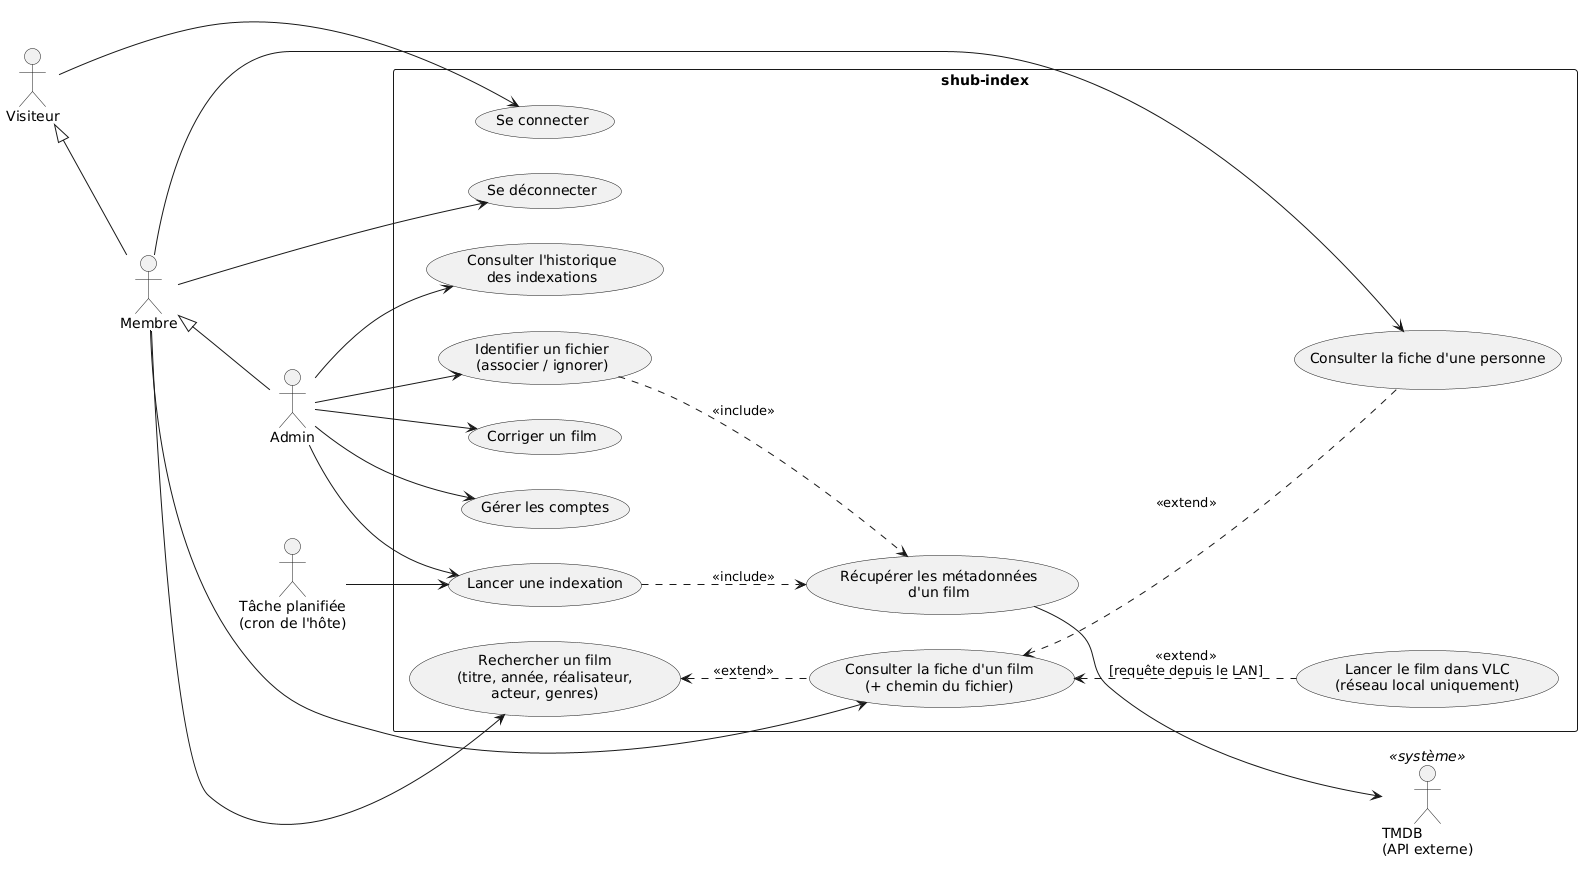

The diagram above was rendered by PlantUML. Its source (embedded in the PNG):
@startuml cas-utilisation-shub-index
left to right direction

actor Visiteur
actor Membre
actor Admin
actor "Tâche planifiée\n(cron de l'hôte)" as Cron
actor "TMDB\n(API externe)" as TMDB <<système>>

Visiteur <|-- Membre
Membre <|-- Admin

rectangle "shub-index" {
  usecase "Se connecter" as UC_LOGIN
  usecase "Se déconnecter" as UC_LOGOUT

  usecase "Rechercher un film\n(titre, année, réalisateur,\nacteur, genres)" as UC_SEARCH
  usecase "Consulter la fiche d'un film\n(+ chemin du fichier)" as UC_MOVIE
  usecase "Consulter la fiche d'une personne" as UC_PERSON
  usecase "Lancer le film dans VLC\n(réseau local uniquement)" as UC_VLC

  usecase "Lancer une indexation" as UC_SCAN
  usecase "Consulter l'historique\ndes indexations" as UC_SCANS
  usecase "Identifier un fichier\n(associer / ignorer)" as UC_MATCH
  usecase "Corriger un film" as UC_EDIT
  usecase "Gérer les comptes" as UC_USERS

  usecase "Récupérer les métadonnées\nd'un film" as UC_TMDB
}

Visiteur --> UC_LOGIN
Membre --> UC_LOGOUT
Membre --> UC_SEARCH
Membre --> UC_MOVIE
Membre --> UC_PERSON

Admin --> UC_SCAN
Admin --> UC_SCANS
Admin --> UC_MATCH
Admin --> UC_EDIT
Admin --> UC_USERS

Cron --> UC_SCAN

UC_SEARCH <.. UC_MOVIE : <<extend>>
UC_MOVIE <.. UC_PERSON : <<extend>>
UC_MOVIE <.. UC_VLC : <<extend>>\n[requête depuis le LAN]
UC_SCAN ..> UC_TMDB : <<include>>
UC_MATCH ..> UC_TMDB : <<include>>
UC_TMDB --> TMDB
@enduml